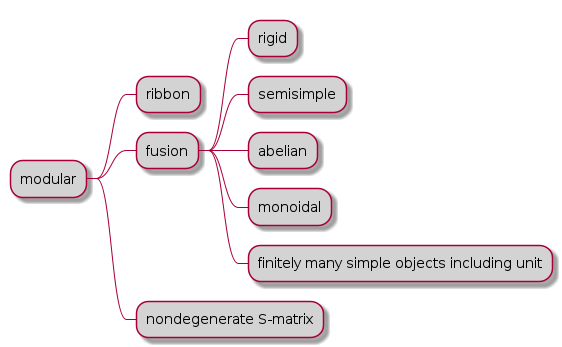

The diagram above was rendered by PlantUML. Its source (embedded in the PNG):
@startmindmap modularmap
skinparam backgroundColor transparent
*[#LightGray] modular
**[#LightGray] ribbon
**[#LightGray] fusion
***[#LightGray] rigid
***[#LightGray] semisimple
***[#LightGray] abelian
***[#LightGray] monoidal
***[#LightGray] finitely many simple objects including unit
**[#LightGray] nondegenerate S-matrix
@endmindmap